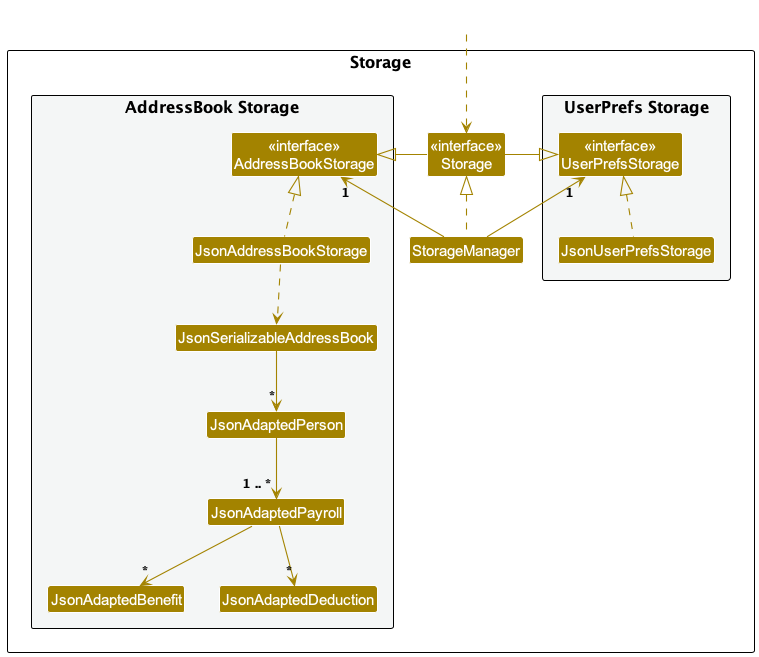

The diagram above was rendered by PlantUML. Its source (embedded in the PNG):
@startuml
!include style.puml
skinparam arrowThickness 1.1
skinparam arrowColor STORAGE_COLOR
skinparam classBackgroundColor STORAGE_COLOR

package Storage as StoragePackage {

package "UserPrefs Storage" #F4F6F6{
Class "<<interface>>\nUserPrefsStorage" as UserPrefsStorage
Class JsonUserPrefsStorage
}

Class "<<interface>>\nStorage" as Storage
Class StorageManager

package "AddressBook Storage" #F4F6F6{
Class "<<interface>>\nAddressBookStorage" as AddressBookStorage
Class JsonAddressBookStorage
Class JsonSerializableAddressBook
Class JsonAdaptedPerson
Class JsonAdaptedPayroll
Class JsonAdaptedBenefit
Class JsonAdaptedDeduction
}

}

Class HiddenOutside #FFFFFF
HiddenOutside ..> Storage

StorageManager .up.|> Storage
StorageManager -up-> "1" UserPrefsStorage
StorageManager -up-> "1" AddressBookStorage

Storage -left-|> UserPrefsStorage
Storage -right-|> AddressBookStorage

JsonUserPrefsStorage .up.|> UserPrefsStorage
JsonAddressBookStorage .up.|> AddressBookStorage
JsonAddressBookStorage ..> JsonSerializableAddressBook
JsonSerializableAddressBook --> "*" JsonAdaptedPerson
JsonAdaptedPerson --> "1 .. *" JsonAdaptedPayroll
JsonAdaptedPayroll --> "*" JsonAdaptedBenefit
JsonAdaptedPayroll --> "*" JsonAdaptedDeduction

@enduml